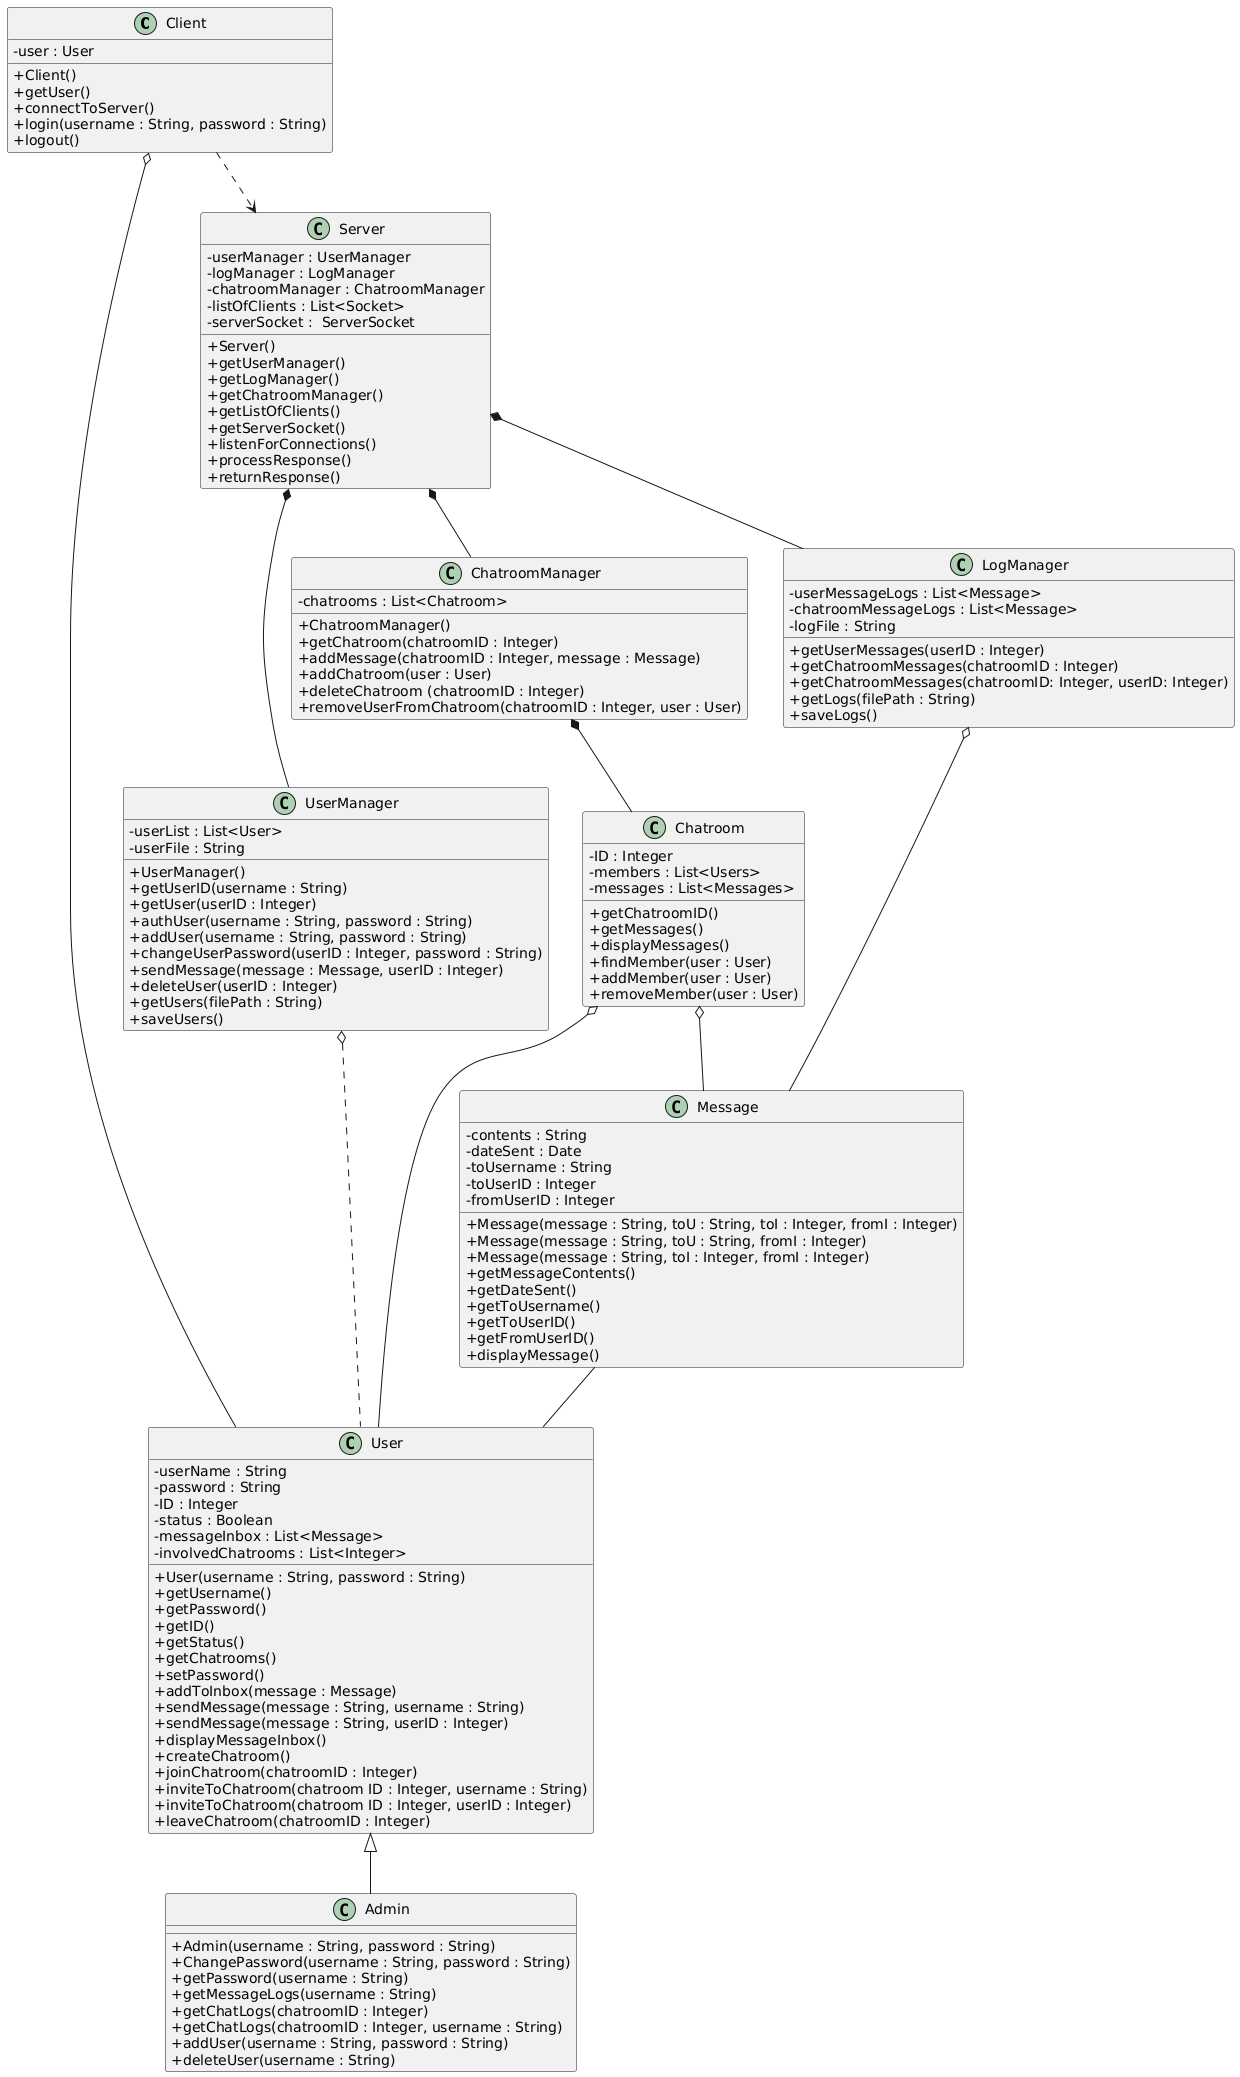

The diagram above was rendered by PlantUML. Its source (embedded in the PNG):
@startuml
skinparam classAttributeIconSize 0
class Client {
- user : User

+ Client()
+ getUser()
+ connectToServer()
+ login(username : String, password : String)
+ logout()
}

class User {
- userName : String
- password : String
- ID : Integer
- status : Boolean
- messageInbox : List<Message>
- involvedChatrooms : List<Integer>

+ User(username : String, password : String)
+ getUsername()
+ getPassword()
+ getID()
+ getStatus()
+ getChatrooms()
+ setPassword()
+ addToInbox(message : Message)
+ sendMessage(message : String, username : String)
+ sendMessage(message : String, userID : Integer)
+ displayMessageInbox()
+ createChatroom()
+ joinChatroom(chatroomID : Integer)
+ inviteToChatroom(chatroom ID : Integer, username : String)
+ inviteToChatroom(chatroom ID : Integer, userID : Integer)
+ leaveChatroom(chatroomID : Integer)
}

class Admin {
+ Admin(username : String, password : String)
+ ChangePassword(username : String, password : String)
+ getPassword(username : String)
+ getMessageLogs(username : String)
+ getChatLogs(chatroomID : Integer)
+ getChatLogs(chatroomID : Integer, username : String)
+ addUser(username : String, password : String)
+ deleteUser(username : String)
}

class Server {
- userManager : UserManager
- logManager : LogManager
- chatroomManager : ChatroomManager
- listOfClients : List<Socket>
- serverSocket :  ServerSocket

+ Server()
+ getUserManager()
+ getLogManager()
+ getChatroomManager()
+ getListOfClients()
+ getServerSocket()
+ listenForConnections()
+ processResponse()
+ returnResponse()

}

class UserManager {
- userList : List<User>
- userFile : String

+ UserManager()
+ getUserID(username : String)
+ getUser(userID : Integer)
+ authUser(username : String, password : String)
+ addUser(username : String, password : String)
+ changeUserPassword(userID : Integer, password : String)
+ sendMessage(message : Message, userID : Integer)
+ deleteUser(userID : Integer)
+ getUsers(filePath : String)
+ saveUsers()
}

class ChatroomManager {
- chatrooms : List<Chatroom>

+ ChatroomManager()
+ getChatroom(chatroomID : Integer)
+ addMessage(chatroomID : Integer, message : Message)
+ addChatroom(user : User)
+ deleteChatroom (chatroomID : Integer)
+ removeUserFromChatroom(chatroomID : Integer, user : User)
}

class Chatroom {
- ID : Integer
- members : List<Users>
- messages : List<Messages>

+ getChatroomID()
+ getMessages()
+ displayMessages()
+ findMember(user : User)
+ addMember(user : User)
+ removeMember(user : User)
}

class LogManager {
- userMessageLogs : List<Message>
- chatroomMessageLogs : List<Message>
- logFile : String

+ getUserMessages(userID : Integer)
+ getChatroomMessages(chatroomID : Integer)
+ getChatroomMessages(chatroomID: Integer, userID: Integer)
+ getLogs(filePath : String)
+ saveLogs()
}

class Message {
- contents : String
- dateSent : Date
- toUsername : String
- toUserID : Integer
- fromUserID : Integer

+ Message(message : String, toU : String, toI : Integer, fromI : Integer)
+ Message(message : String, toU : String, fromI : Integer)
+ Message(message : String, toI : Integer, fromI : Integer)
+ getMessageContents()
+ getDateSent()
+ getToUsername()
+ getToUserID()
+ getFromUserID()
+ displayMessage()
}

Client o-- User
Client ..> Server

Server *-- UserManager
Server *-- ChatroomManager
Server *-- LogManager

UserManager o.. User
User <|-- Admin

ChatroomManager *-- Chatroom

Chatroom o-- Message
Chatroom o-- User

LogManager o-- Message

Message -- User
@enduml